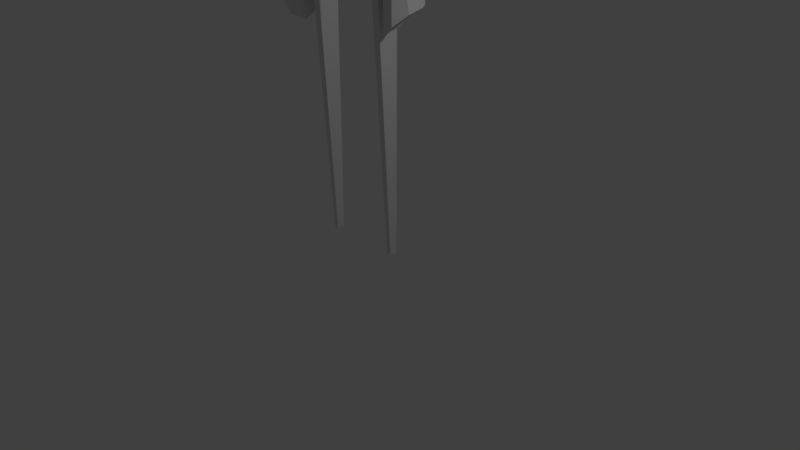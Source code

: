 # Source: Reaper_01_v03.blend  (saved by Blender 2.79.0; exported with 4.5.12 LTS)
import bpy
from mathutils import Matrix  # noqa: F401  (used for matrix-valued properties, if any)

bpy.ops.wm.read_factory_settings(use_empty=True)
scene = bpy.context.scene
scene.name = 'Scene'

# ---- collections
col_collection_1 = bpy.data.collections.new('Collection 1'); scene.collection.children.link(col_collection_1)
col_collection_2 = bpy.data.collections.new('Collection 2'); scene.collection.children.link(col_collection_2)
col_collection_2.hide_render = True
col_collection_2.hide_viewport = True

# ---- materials (node trees are filled in below, after node groups)
mat_material = bpy.data.materials.new('Material')
mat_material.alpha_threshold = 0.0
mat_material.use_transparent_shadow = False
mat_material.roughness = 0.5
mat_material_001 = bpy.data.materials.new('Material.001')
mat_material_001.alpha_threshold = 0.0
mat_material_001.use_transparent_shadow = False
mat_material_001.diffuse_color = (1.0, 1.0, 1.0, 1.0)
mat_material_001.specular_color = (0.0, 0.0, 0.0)
mat_material_001.roughness = 0.5
mat_dark = bpy.data.materials.new('Dark')
mat_dark.alpha_threshold = 0.0
mat_dark.use_transparent_shadow = False
mat_dark.diffuse_color = (0.007221, 0.007221, 0.007221, 1.0)
mat_dark.specular_color = (0.1788, 0.1788, 0.1788)
mat_dark.roughness = 0.5
mat_dark.specular_intensity = 0.0

# ---- material node trees

# ---- world
world_world = bpy.data.worlds.new('World'); scene.world = world_world
world_world.color = (0.05088, 0.05088, 0.05088)
world_world.use_sun_shadow = False
world_world.sun_shadow_jitter_overblur = 0.0
world_world.cycles.sampling_method = 'MANUAL'

# ---- cameras
cam_camera = bpy.data.cameras.new('Camera')
cam_camera.clip_end = 100.0
cam_camera.lens = 35.0
cam_camera.sensor_width = 32.0
cam_camera.sensor_height = 18.0
cam_camera.ortho_scale = 7.314
cam_camera.dof.focus_distance = 0.0
cam_camera.dof.aperture_fstop = 128.0

# ---- lights
light_lamp = bpy.data.lights.new('Lamp', 'POINT')
light_lamp.transmission_factor = 0.0
light_lamp.cutoff_distance = 30.0
light_lamp.energy = 100.0
light_lamp.shadow_buffer_clip_start = 1.001
light_lamp.shadow_soft_size = 0.1
light_lamp.shadow_maximum_resolution = 0.006
light_lamp.use_absolute_resolution = True

# ---- meshes
me_cube_005 = bpy.data.meshes.new('Cube.005')
me_cube_005.from_pydata([(-0.8703, -0.4517, -1.259), (-1.0, -0.6271, 1.251), (-0.8703, 0.6271, -1.249), (-1.0, 0.6271, 1.251), (0.8703, -0.4517, -1.259), (1.0, -0.6271, 1.251), (0.8703, 0.6271, -1.249), (1.0, 0.6271, 1.251), (-1.0, 0.6271, 0.001021), (1.0, 0.6271, 0.001021)], [], [(0, 1, 3, 8), (8, 3, 7, 9), (9, 7, 5, 4), (4, 5, 1, 0), (2, 6, 4, 0), (7, 3, 1, 5), (6, 9, 4), (2, 8, 9, 6), (0, 8, 2)])
me_cube_005.materials.append(mat_material)
me_cube_005.use_remesh_preserve_volume = False
me_cube_005.use_remesh_preserve_attributes = False
me_cube_005.use_mirror_vertex_groups = False
me_cube_005.update()
me_cube_004 = bpy.data.meshes.new('Cube.004')
me_cube_004.from_pydata([(-0.272, 0.2881, -0.677), (-0.5823, 0.2425, -0.5189), (-0.72, -0.164, 0.1491), (-0.72, 0.1195, 0.1879), (0.0, 0.3389, -0.677), (0.0, 0.2232, 0.7772), (0.0, -0.1047, -0.677), (0.0, -0.2906, 0.889), (0.0, -0.1819, -0.5353), (0.0, 0.3462, -0.5189), (0.0, -0.1609, 0.1323), (0.0, 0.2628, 0.2046), (-0.5446, -0.2492, 0.8484), (-0.6924, -0.2244, 0.6983), (-0.6924, 0.04091, 0.6903), (-0.6547, 0.05245, 0.4234), (-0.362, 0.2232, 0.7367), (-0.5446, 0.0503, 0.7839), (-0.8099, -0.05818, -0.5325), (-0.6373, -0.1819, -0.5353), (-0.7956, -0.1929, -0.4192), (-0.5613, -0.1047, -0.677), (-0.7339, 0.01967, -0.677), (0.0, -0.2872, 0.4537), (-0.6299, 0.1839, -0.2222), (0.0, 0.2603, -0.2222)], [], [(3, 15, 16, 5, 11), (5, 16, 17, 12, 7), (0, 4, 6, 21, 22), (18, 20, 2, 3, 24, 1), (22, 18, 1, 0), (6, 8, 19, 21), (24, 3, 11, 25), (0, 1, 9, 4), (2, 13, 14, 15, 3), (10, 23, 7, 12, 13, 2), (16, 15, 14, 17), (12, 17, 14, 13), (18, 19, 20), (21, 19, 18, 22), (8, 10, 2, 20, 19), (1, 24, 25, 9)])
me_cube_004.materials.append(mat_material)
me_cube_004.use_remesh_preserve_volume = False
me_cube_004.use_remesh_preserve_attributes = False
me_cube_004.use_mirror_vertex_groups = False
me_cube_004.update()
me_cube_001 = bpy.data.meshes.new('Cube.001')
me_cube_001.from_pydata([(-0.7756, -0.461, -12.39), (0.4925, -0.3174, 0.6271), (-0.6401, 0.461, -12.34), (0.4925, 0.3174, 0.6271), (0.6842, -0.9909, -12.32), (1.299, -1.0, 0.7401), (0.6842, 0.9909, -12.18), (1.299, 1.0, 0.7401), (0.3047, 1.257, -12.04), (-0.442, 1.257, -12.19), (0.77, 1.0, 0.7401), (-0.442, -1.257, -12.19), (0.3047, -1.257, -12.31), (0.77, -1.0, 0.7401), (-2.765, -0.8517, -29.89), (-2.636, 0.8767, -29.57), (-0.2308, -1.26, -32.5), (-0.2308, 0.9641, -31.12), (-1.021, 1.805, -30.06), (-1.951, 1.805, -29.52), (-2.105, -2.211, -30.84), (-1.137, -2.211, -31.95), (-2.009, 1.058, -24.73), (-1.588, 1.783, -24.94), (-2.048, -1.06, -25.08), (-1.637, -1.781, -25.38), (-0.1252, 1.404, -25.05), (-0.7305, 1.783, -25.14), (-0.1644, -1.406, -25.4), (-0.7802, -1.781, -25.58), (1.07, 1.066, -4.189), (0.9976, -0.1534, -4.63), (-0.09298, 0.7601, -4.357), (0.4801, -1.185, -4.326), (0.4801, 1.185, -4.326), (-0.09298, -0.7601, -4.357)], [], [(0, 1, 3, 2), (34, 10, 7, 30), (30, 7, 5, 31), (11, 35, 1, 0), (27, 26, 17, 18), (7, 10, 13, 5), (10, 3, 1, 13), (25, 24, 14, 20), (22, 23, 19, 15), (31, 5, 13, 33), (33, 13, 1, 35), (2, 3, 32, 9), (32, 3, 10, 34), (24, 22, 15, 14), (26, 28, 16, 17), (29, 25, 20, 21), (23, 27, 18, 19), (28, 29, 21, 16), (4, 12, 29, 28), (9, 8, 27, 23), (12, 11, 25, 29), (6, 4, 28, 26), (0, 2, 22, 24), (2, 9, 23, 22), (11, 0, 24, 25), (8, 6, 26, 27), (9, 32, 34, 8), (12, 33, 35, 11), (4, 31, 33, 12), (6, 30, 31, 4), (8, 34, 30, 6)])
me_cube_001.materials.append(mat_material)
me_cube_001.use_remesh_preserve_volume = False
me_cube_001.use_remesh_preserve_attributes = False
me_cube_001.use_mirror_vertex_groups = False
me_cube_001.update()
me_cube = bpy.data.meshes.new('Cube')
me_cube.from_pydata([(-1.0, -1.0, -1.0), (-1.0, -1.0, 1.0), (-1.0, 1.0, -1.0), (-1.0, 1.0, 1.0), (1.0, -1.0, -1.0), (1.0, -1.0, 1.0), (1.0, 1.0, -1.0), (1.0, 1.0, 1.0)], [], [(0, 1, 3, 2), (2, 3, 7, 6), (6, 7, 5, 4), (4, 5, 1, 0), (2, 6, 4, 0), (7, 3, 1, 5)])
me_cube.materials.append(mat_material_001)
me_cube.use_remesh_preserve_volume = False
me_cube.use_remesh_preserve_attributes = False
me_cube.use_mirror_vertex_groups = False
me_cube.update()
me_cube_007 = bpy.data.meshes.new('Cube.007')
me_cube_007.from_pydata([(-0.6045, 0.09145, -3.626), (-2.531, -1.111, 0.2329), (-0.6045, 1.0, -3.632), (-1.0, 1.0, 0.2329), (0.6045, 0.09145, -3.626), (-0.5314, -1.111, 0.2329), (0.6045, 1.0, -3.632), (1.0, 1.0, 0.2329), (-2.531, -1.699, -0.102), (-1.0, 1.0, -0.102), (1.0, 1.0, -0.102), (-0.5314, -1.699, -0.102), (-0.9671, 1.0, -0.349), (0.9671, 1.0, -0.349), (0.9147, -1.55, -0.3486), (-1.019, -1.55, -0.3486)], [], [(8, 1, 3, 9), (9, 3, 7, 10), (10, 7, 5, 11), (11, 5, 1, 8), (2, 6, 4, 0), (7, 3, 1, 5), (14, 11, 8, 15), (13, 10, 11, 14), (12, 9, 10, 13), (15, 8, 9, 12), (0, 15, 12, 2), (2, 12, 13, 6), (6, 13, 14, 4), (4, 14, 15, 0)])
me_cube_007.materials.append(mat_material)
me_cube_007.use_remesh_preserve_volume = False
me_cube_007.use_remesh_preserve_attributes = False
me_cube_007.use_mirror_vertex_groups = False
me_cube_007.update()
me_cube_006 = bpy.data.meshes.new('Cube.006')
me_cube_006.from_pydata([(-1.366, -0.3521, -1.317), (-1.377, 0.337, -1.33), (0.2348, -0.3564, -1.319), (0.7507, -1.253, 0.0396), (0.2239, 0.3342, -1.332), (0.8192, 0.6016, 0.1193), (-0.4643, -1.25, 0.03734), (-1.156, -1.202, -0.2462), (-1.082, 0.8533, -0.1603), (-0.3959, 0.6016, 0.117), (0.7848, 0.7759, -0.1624), (0.7264, -1.215, -0.2303)], [], [(5, 9, 6, 3), (10, 5, 3, 11), (0, 7, 8, 1), (1, 4, 2, 0), (4, 1, 8, 10), (6, 9, 8, 7), (2, 11, 3, 6, 7, 0), (4, 10, 11, 2), (9, 5, 10, 8)])
me_cube_006.materials.append(mat_material)
me_cube_006.use_remesh_preserve_volume = False
me_cube_006.use_remesh_preserve_attributes = False
me_cube_006.use_mirror_vertex_groups = False
me_cube_006.update()
me_sphere = bpy.data.meshes.new('Sphere')
me_sphere.from_pydata([(0.0, 0.9239, -0.3827), (0.0, 0.7071, -0.7071), (0.0, 0.3827, -0.9239), (-4.57e-08, -0.9239, -0.3827), (-4.57e-08, -0.7071, -0.7071), (-1.589e-08, -0.3827, -0.9239), (-0.4619, -0.8001, -0.3827), (-0.3536, -0.6124, -0.7071), (-0.321, -0.3731, -0.8767), (-0.8001, -0.4619, -0.3827), (-0.6124, -0.3536, -0.7071), (-0.3314, -0.1913, -0.9239), (-0.9239, 1.99e-07, -0.3827), (-0.7071, 2.288e-07, -0.7071), (-0.3827, 1.692e-07, -0.9239), (-0.8001, 0.4619, -0.3827), (-0.6124, 0.3536, -0.7071), (-0.4509, 0.4051, -0.829), (-0.4619, 0.8001, -0.3827), (-0.3536, 0.6124, -0.7071), (0.0009935, -0.0008761, -1.02), (-0.4155, -0.0008761, -1.02), (-0.2727, -1.334, -0.8767), (-0.4509, 0.3292, -1.055), (-0.177, -1.217, -0.7823), (0.0009935, 0.3292, -1.055), (0.0009935, -1.334, -0.8767), (0.0009935, -0.2264, -0.9954), (-0.3914, -0.2264, -0.9954), (-0.3703, -0.4225, -0.9744), (0.0009935, -0.4225, -0.9744), (0.0, -1.217, -0.7823)], [], [(27, 28, 21, 20), (4, 3, 6, 7), (5, 4, 7, 8), (8, 7, 10, 11), (28, 11, 14, 21), (7, 6, 9, 10), (11, 10, 13, 14), (10, 9, 12, 13), (13, 12, 15, 16), (14, 13, 16, 17), (16, 15, 18, 19), (17, 16, 19), (17, 19, 1, 2), (19, 18, 0, 1), (20, 21, 23, 25), (21, 14, 17, 23), (23, 17, 2, 25), (29, 8, 11, 28), (30, 29, 28, 27), (26, 22, 29, 30), (22, 24, 8, 29), (24, 22, 26, 31), (5, 8, 24, 31)])
me_sphere.polygons.foreach_set('material_index', [0, 1, 1, 1, 0, 1, 1, 1, 1, 1, 1, 1, 1, 1, 0, 0, 0, 0, 0, 0, 0, 0, 1])
me_sphere.materials.append(mat_material)
me_sphere.materials.append(mat_dark)
me_sphere.use_remesh_preserve_volume = False
me_sphere.use_remesh_preserve_attributes = False
me_sphere.use_mirror_vertex_groups = False
me_sphere.update()
me_plane_004 = bpy.data.meshes.new('Plane.004')
me_plane_004.from_pydata([(0.9307, 2.277, -5.722), (0.5595, 8.425, -11.13), (0.3028, 6.91, -13.75), (0.9147, 21.8, 12.49), (0.833, 1.365, -3.924), (0.9138, 18.77, 15.83), (1.087, 5.275, 0.8624), (1.33, 6.444, -1.415), (0.792, -0.2048, -1.463), (0.9288, 12.84, 16.42), (0.7289, 2.609, 3.56), (1.228, 14.16, 4.655), (1.198, 10.59, 7.813), (0.9411, 6.414, 8.828), (5.918e-15, 23.17, 14.12), (5.296e-15, 20.12, 17.44), (4.077e-15, 14.77, 19.09), (0.4492, -0.08087, -1.284), (0.7614, 9.15, 17.54), (0.4614, 2.185, 4.436), (0.6058, 3.592, 10.51), (3.046e-15, 10.44, 18.93), (9.706e-18, 0.1605, -0.9346), (0.3321, -0.03853, 15.41), (0.1884, 1.508, 6.856), (0.3421, -0.06986, 11.78), (6.753e-16, 0.68, 16.97), (0.2471, -2.65, 12.38), (0.1675, -2.378, 7.31), (0.25, -2.48, 10.93), (-1.61e-16, -2.368, 13.2), (6.043e-16, 1.65, 7.04), (-3.293e-16, -2.332, 7.366), (0.1793, -4.453, 10.43), (0.1299, -4.164, 7.825), (0.1602, -4.163, 9.249), (-7.098e-16, -4.366, 10.71), (-7.482e-16, -4.159, 7.831), (0.1428, -4.967, 9.384), (0.01195, -5.743, 6.741), (0.09292, -5.496, 7.582), (-9.296e-16, -5.101, 9.209), (-1.153e-15, -5.728, 6.746), (-1.068e-15, -5.478, 7.589), (0.9274, 23.22, 5.002), (1.458, 9.023, -5.459), (1.134, 18.55, 1.414), (6.178e-15, 25.14, 7.339), (0.3251, -1.096, -2.485), (0.0, -1.835, -1.864), (0.6098, -1.268, -2.744), (0.9442, -0.8364, -4.541), (0.9926, 0.5342, -6.619), (0.6201, 7.295, -11.66), (0.3161, 6.638, -14.47), (0.9986, 4.127, -9.461), (0.8442, 5.667, -8.428), (1.394, 7.733, -3.437), (1.181, 16.36, 3.035), (0.9211, 22.51, 8.745), (0.0, 24.15, 10.73)], [(55, 53)], [(54, 2, 1, 53), (12, 11, 3, 5), (4, 0, 7, 6), (12, 5, 9, 13), (4, 6, 10, 8), (6, 12, 13, 10), (6, 7, 11, 12), (9, 5, 15, 16), (5, 3, 14, 15), (13, 9, 18, 20), (10, 13, 20, 19), (8, 10, 19, 17), (21, 18, 9, 16), (20, 18, 23, 25), (17, 19, 24, 22), (18, 21, 26, 23), (19, 20, 25, 24), (23, 26, 30, 27), (24, 25, 29, 28), (25, 23, 27, 29), (32, 31, 24, 28), (27, 30, 36, 33), (29, 27, 33, 35), (28, 29, 35, 34), (32, 28, 34, 37), (37, 34, 39, 42), (34, 35, 40, 39), (33, 36, 41, 38), (35, 33, 38, 40), (40, 38, 41, 43), (40, 43, 42, 39), (57, 56, 1, 45), (59, 58, 46, 44), (58, 57, 45, 46), (60, 59, 44, 47), (22, 24, 31), (49, 48, 17, 22), (8, 17, 48, 50), (4, 8, 50, 51), (0, 4, 51, 52), (14, 3, 59, 60), (11, 7, 57, 58), (3, 11, 58, 59), (7, 0, 56, 57), (0, 52, 55, 56)])
me_plane_004.materials.append(mat_material)
me_plane_004.use_remesh_preserve_volume = False
me_plane_004.use_remesh_preserve_attributes = False
me_plane_004.use_mirror_vertex_groups = False
me_plane_004.update()
me_plane_003 = bpy.data.meshes.new('Plane.003')
me_plane_003.from_pydata([(1.3, -15.6, -29.36), (1.309, -9.989, -32.57), (0.9751, -19.74, -27.11), (0.4358, -20.83, -26.72), (0.0, -20.93, -26.86), (0.9256, -6.163, -35.04), (1.638, -37.5, -60.87), (1.308, -31.85, -64.09), (1.503, -41.8, -58.53), (0.8711, -42.93, -58.13), (0.0, -43.03, -58.28), (0.9858, -27.68, -66.78), (0.3404, -1.821, -3.051), (0.7933, -1.911, -3.737), (0.0, -1.751, -2.864), (0.9965, 0.2715, -7.55), (0.99, 3.142, -10.65), (0.7162, 5.206, -12.62), (0.5401, -6.163, -35.04), (0.4849, -27.68, -66.78), (0.3248, 5.87, -15.35), (0.0, -32.53, -44.16), (0.7548, -32.43, -44.02), (1.362, -31.5, -44.28), (1.547, -27.43, -46.47), (1.308, -21.84, -49.64), (0.9697, -17.77, -52.28), (0.4997, -17.77, -52.28)], [], [(13, 12, 3, 2), (16, 15, 0, 1), (15, 13, 2, 0), (17, 16, 1, 5), (12, 14, 4, 3), (22, 21, 10, 9), (24, 23, 8, 6), (26, 25, 7, 11), (23, 22, 9, 8), (25, 24, 6, 7), (17, 5, 18, 20), (26, 11, 19, 27), (5, 26, 27, 18), (1, 0, 24, 25), (2, 3, 22, 23), (5, 1, 25, 26), (0, 2, 23, 24), (3, 4, 21, 22)])
me_plane_003.materials.append(mat_material)
me_plane_003.use_remesh_preserve_volume = False
me_plane_003.use_remesh_preserve_attributes = False
me_plane_003.use_mirror_vertex_groups = False
me_plane_003.update()
me_plane_002 = bpy.data.meshes.new('Plane.002')
me_plane_002.from_pydata([(0.9147, 21.8, 12.49), (0.9989, 0.777, -2.779), (0.9138, 18.77, 15.83), (0.9307, 2.277, -5.722), (1.087, 5.275, 0.8624), (1.33, 6.444, -1.415), (0.792, -0.2048, -1.463), (0.9288, 12.84, 16.42), (0.7289, 2.609, 3.56), (1.228, 14.16, 4.655), (1.198, 10.59, 7.813), (0.9411, 6.414, 8.828), (0.0, 23.17, 14.12), (0.0, 20.12, 17.44), (0.0, 14.77, 19.09), (0.4492, -0.08088, -1.284), (0.7614, 9.15, 17.54), (0.4614, 2.185, 4.436), (0.6058, 3.592, 10.51), (0.0, 10.44, 18.93), (0.0, 0.1605, -0.9346), (0.3321, -0.03853, 15.41), (0.1884, 1.508, 6.856), (0.3421, -0.06986, 11.78), (0.0, 0.68, 16.97), (0.2471, -2.65, 12.38), (0.1675, -2.378, 7.31), (0.25, -2.48, 10.93), (0.0, -2.368, 13.2), (0.0, 1.65, 7.04), (0.0, -2.332, 7.366), (0.1793, -4.453, 10.43), (0.1299, -4.164, 7.825), (0.1602, -4.163, 9.249), (0.0, -4.366, 10.71), (0.0, -4.159, 7.831), (0.1428, -4.967, 9.384), (0.01195, -5.743, 6.741), (0.09292, -5.496, 7.582), (0.0, -5.101, 9.209), (0.0, -5.728, 6.746), (0.0, -5.478, 7.589), (0.9274, 23.22, 5.002), (0.5147, 8.519, -10.76), (1.458, 9.023, -5.459), (1.134, 18.55, 1.414), (0.0, 25.14, 7.339), (1.197, -19.04, -27.39), (1.101, -15.28, -29.11), (0.9069, -21.01, -26.4), (0.4266, -21.12, -26.56), (0.0, -21.22, -26.71), (0.5184, -5.871, -35.21), (1.197, -51.73, -74.7), (1.101, -47.97, -76.42), (0.9069, -53.69, -73.71), (0.4266, -53.8, -73.87), (0.0, -53.9, -74.02), (0.5184, -38.55, -82.52), (0.5726, -3.021, -3.893), (1.043, -3.245, -4.217), (0.0, -2.748, -3.498), (1.276, -2.027, -5.54), (1.199, 0.1394, -8.17), (0.7299, 7.314, -13.66)], [], [(10, 9, 0, 2), (1, 3, 5, 4), (10, 2, 7, 11), (1, 4, 8, 6), (4, 10, 11, 8), (4, 5, 9, 10), (7, 2, 13, 14), (2, 0, 12, 13), (11, 7, 16, 18), (8, 11, 18, 17), (6, 8, 17, 15), (19, 16, 7, 14), (18, 16, 21, 23), (15, 17, 22, 20), (16, 19, 24, 21), (17, 18, 23, 22), (21, 24, 28, 25), (22, 23, 27, 26), (23, 21, 25, 27), (30, 29, 22, 26), (25, 28, 34, 31), (27, 25, 31, 33), (26, 27, 33, 32), (30, 26, 32, 35), (35, 32, 37, 40), (32, 33, 38, 37), (31, 34, 39, 36), (33, 31, 36, 38), (38, 36, 39, 41), (38, 41, 40, 37), (5, 3, 43, 44), (0, 9, 45, 42), (9, 5, 44, 45), (12, 0, 42, 46), (20, 22, 29), (60, 59, 50, 49), (63, 62, 47, 48), (62, 60, 49, 47), (64, 63, 48, 52), (59, 61, 51, 50), (50, 51, 57, 56), (47, 49, 55, 53), (52, 48, 54, 58), (49, 50, 56, 55), (48, 47, 53, 54), (15, 20, 61, 59), (43, 3, 63, 64), (1, 6, 60, 62), (3, 1, 62, 63), (6, 15, 59, 60)])
me_plane_002.use_remesh_preserve_volume = False
me_plane_002.use_remesh_preserve_attributes = False
me_plane_002.use_mirror_vertex_groups = False
me_plane_002.update()
me_plane = bpy.data.meshes.new('Plane')
me_plane.from_pydata([(-0.8304, 1.811, 1.49), (-0.8084, 2.034, 1.648), (-0.6634, 2.228, 1.694), (-0.2877, 2.444, 0.2027), (-0.1837, 2.052, 0.2027), (-0.2909, 2.319, 0.2027), (-0.8314, 1.64, -0.2675), (-0.8074, 2.343, -0.2675), (-0.6634, 2.71, -0.2675), (-0.2877, 2.511, -0.2675), (-0.1837, 1.711, -0.2675), (-0.2909, 2.386, -0.2675), (-0.8314, 1.999, 0.5791), (-0.8074, 2.329, 0.5595), (-0.6634, 3.089, 0.552), (-0.1438, 2.708, 1.663), (-0.1438, 2.866, -0.2675), (-0.1438, 3.246, 0.552), (-0.3781, 1.351, 1.777), (-0.3561, 1.541, 1.821), (-0.306, 1.768, 1.873), (0.0, 1.389, 0.9384), (0.8304, 1.811, 1.49), (0.8084, 2.034, 1.648), (0.6634, 2.228, 1.694), (0.2877, 2.444, 0.2027), (0.0, 2.492, 0.2027), (0.0, 1.924, 0.2027), (0.1837, 2.052, 0.2027), (0.0, 2.332, 0.2027), (0.2909, 2.319, 0.2027), (0.0, 0.9839, -0.2675), (0.8314, 1.64, -0.2675), (0.8074, 2.343, -0.2675), (0.6634, 2.71, -0.2675), (0.2877, 2.511, -0.2675), (0.0, 2.559, -0.2675), (0.0, 1.584, -0.2675), (0.1837, 1.711, -0.2675), (0.0, 2.399, -0.2675), (0.2909, 2.386, -0.2675), (0.8314, 1.999, 0.5791), (0.8074, 2.329, 0.5595), (0.0, 1.183, 0.6253), (0.6634, 3.089, 0.552), (0.1438, 2.708, 1.663), (0.1438, 2.866, -0.2675), (0.1438, 3.246, 0.552), (0.0, 0.9694, 1.511), (0.3781, 1.351, 1.777), (0.3561, 1.541, 1.821), (0.306, 1.768, 1.873), (0.0, 2.088, 1.976), (0.0, 0.8963, 1.865)], [], [(5, 4, 27, 29), (3, 5, 29, 26), (11, 39, 37, 10), (9, 36, 39, 11), (3, 26, 36, 9), (13, 7, 6, 12), (12, 6, 31, 43), (5, 3, 9, 11), (14, 8, 7, 13), (27, 4, 10, 37), (4, 5, 11, 10), (17, 16, 8, 14), (15, 17, 14, 2), (2, 14, 13, 1), (0, 12, 43, 21), (1, 13, 12, 0), (15, 45, 47, 17), (15, 2, 20, 52), (1, 0, 18, 19), (2, 1, 19, 20), (0, 21, 48, 18), (48, 53, 18), (30, 29, 27, 28), (25, 26, 29, 30), (40, 38, 37, 39), (35, 40, 39, 36), (25, 35, 36, 26), (42, 41, 32, 33), (41, 43, 31, 32), (30, 40, 35, 25), (44, 42, 33, 34), (27, 37, 38, 28), (28, 38, 40, 30), (47, 44, 34, 46), (45, 24, 44, 47), (24, 23, 42, 44), (22, 21, 43, 41), (23, 22, 41, 42), (17, 47, 46, 16), (45, 52, 51, 24), (15, 52, 45), (22, 49, 48, 21), (48, 49, 53), (20, 51, 52), (19, 50, 51, 20), (18, 49, 50, 19), (53, 49, 18), (23, 24, 51, 50), (22, 23, 50, 49)])
me_plane.use_remesh_preserve_volume = False
me_plane.use_remesh_preserve_attributes = False
me_plane.use_mirror_vertex_groups = False
me_plane.update()

# ---- objects
ob_cube_001 = bpy.data.objects.new('Cube.001', me_cube_005)
ob_cube = bpy.data.objects.new('Cube', me_cube_004)
ob_cube_005 = bpy.data.objects.new('Cube.005', me_cube_001)
ob_cube_004 = bpy.data.objects.new('Cube.004', me_cube)
ob_cube_003 = bpy.data.objects.new('Cube.003', me_cube_007)
ob_cube_002 = bpy.data.objects.new('Cube.002', me_cube_006)
ob_sphere = bpy.data.objects.new('Sphere', me_sphere)
ob_plane_001 = bpy.data.objects.new('Plane.001', me_plane_004)
ob_plane_003 = bpy.data.objects.new('Plane.003', me_plane_003)
ob_lamp = bpy.data.objects.new('Lamp', light_lamp)
ob_camera = bpy.data.objects.new('Camera', cam_camera)
ob_plane_002 = bpy.data.objects.new('Plane.002', me_plane_002)
ob_plane = bpy.data.objects.new('Plane', me_plane)

# ---- transforms, parenting, visibility, modifiers, constraints
ob_cube_001.location = (0.02379, -0.04609, 5.082)
ob_cube_001.rotation_euler = (0.5844, -2.806e-07, 3.142)
ob_cube_001.scale = (0.4852, 0.3769, 0.06771)
ob_cube_001.lineart.crease_threshold = 0.0
ob_cube.location = (0.02379, -0.01488, 6.081)
ob_cube.scale = (0.5794, 1.141, 1.141)
ob_cube.lineart.crease_threshold = 0.0
_m = ob_cube.modifiers.new('Mirror', 'MIRROR')
_m.use_clip = True
_m = ob_cube.modifiers.new('Collision', 'COLLISION')
ob_cube_005.location = (-0.6279, -0.183, 6.764)
ob_cube_005.scale = (0.1246, 0.1246, 0.1246)
ob_cube_005.lineart.crease_threshold = 0.0
_m = ob_cube_005.modifiers.new('Mirror', 'MIRROR')
_m.mirror_object = ob_cube
ob_cube_004.location = (-0.5582, -0.183, 7.003)
ob_cube_004.rotation_euler = (0.7854, -0.0, 0.7854)
ob_cube_004.scale = (0.05809, 0.05809, 0.05809)
ob_cube_004.lineart.crease_threshold = 0.0
_m = ob_cube_004.modifiers.new('Mirror', 'MIRROR')
_m.mirror_object = ob_cube
ob_cube_003.location = (-0.4746, -0.146, 3.449)
ob_cube_003.scale = (0.04933, 0.1092, 0.9462)
ob_cube_003.lineart.crease_threshold = 0.0
_m = ob_cube_003.modifiers.new('Mirror', 'MIRROR')
_m.mirror_object = ob_cube
ob_cube_002.location = (-0.5151, 0.04949, 5.045)
ob_cube_002.rotation_euler = (-0.1407, -0.05699, 0.008068)
ob_cube_002.scale = (0.07798, 0.255, 1.162)
ob_cube_002.lineart.crease_threshold = 0.0
_m = ob_cube_002.modifiers.new('Mirror', 'MIRROR')
_m.mirror_object = ob_cube
ob_sphere.location = (0.02379, -0.1747, 7.807)
ob_sphere.rotation_euler = (1.571, -0.0, 0.0)
ob_sphere.scale = (0.4217, 0.4217, 0.4217)
ob_sphere.lineart.crease_threshold = 0.0
_vg = ob_sphere.vertex_groups.new(name='Group')
_m = ob_sphere.modifiers.new('Collision', 'COLLISION')
_m = ob_sphere.modifiers.new('Mirror', 'MIRROR')
_m.use_clip = True
ob_plane_001.location = (-7.656e-09, -0.3776, 7.123)
ob_plane_001.rotation_euler = (0.6045, 1.262e-16, 3.935e-17)
ob_plane_001.scale = (0.424, 0.04685, 0.04685)
ob_plane_001.hide_render = True
ob_plane_001.lineart.crease_threshold = 0.0
_vg = ob_plane_001.vertex_groups.new(name='Cape_01')
_m = ob_plane_001.modifiers.new('Mirror', 'MIRROR')
_m.use_clip = True
_m = ob_plane_001.modifiers.new('Cloth', 'CLOTH')
ob_plane_003.location = (-7.656e-09, -0.3776, 7.123)
ob_plane_003.rotation_euler = (0.6045, 1.262e-16, 3.935e-17)
ob_plane_003.scale = (0.424, 0.04685, 0.04685)
ob_plane_003.hide_render = True
ob_plane_003.lineart.crease_threshold = 0.0
_vg = ob_plane_003.vertex_groups.new(name='Cape_01')
_m = ob_plane_003.modifiers.new('Mirror', 'MIRROR')
_m.use_clip = True
_m = ob_plane_003.modifiers.new('Cloth', 'CLOTH')
ob_lamp.location = (4.076, 1.005, 5.665)
ob_lamp.rotation_euler = (0.6503, 0.05522, 1.866)
ob_lamp.lock_rotations_4d = False
ob_lamp.empty_display_type = 'ARROWS'
ob_lamp.color = (0.0, 0.0, 0.0, 0.0)
ob_lamp.lineart.crease_threshold = 0.0
ob_camera.location = (7.481, -6.508, 5.105)
ob_camera.rotation_euler = (1.109, 0.0, 0.8149)
ob_camera.lock_rotations_4d = False
ob_camera.empty_display_type = 'ARROWS'
ob_camera.color = (0.0, 0.0, 0.0, 0.0)
ob_camera.display_type = 'WIRE'
ob_camera.lineart.crease_threshold = 0.0
ob_plane_002.location = (-7.656e-09, -0.3776, 7.361)
ob_plane_002.rotation_euler = (0.6045, 1.262e-16, 3.935e-17)
ob_plane_002.scale = (0.424, 0.04685, 0.04685)
ob_plane_002.lineart.crease_threshold = 0.0
_m = ob_plane_002.modifiers.new('Mirror', 'MIRROR')
_m.use_clip = True
_m = ob_plane_002.modifiers.new('Cloth', 'CLOTH')
ob_plane.location = (0.0, 0.0, 7.426)
ob_plane.rotation_euler = (1.571, -0.0, 0.0)
ob_plane.lineart.crease_threshold = 0.0
_m = ob_plane.modifiers.new('Decimate', 'DECIMATE')
_m.ratio = 0.6962
_m.iterations = 1
_m.angle_limit = 0.7697
_m.use_symmetry = True

# ---- collection membership
col_collection_1.objects.link(ob_cube_001)
col_collection_1.objects.link(ob_cube)
col_collection_1.objects.link(ob_cube_005)
col_collection_1.objects.link(ob_cube_004)
col_collection_1.objects.link(ob_cube_003)
col_collection_1.objects.link(ob_cube_002)
col_collection_1.objects.link(ob_sphere)
col_collection_1.objects.link(ob_plane_001)
col_collection_1.objects.link(ob_plane_003)
col_collection_1.objects.link(ob_lamp)
col_collection_1.objects.link(ob_camera)
col_collection_2.objects.link(ob_plane_002)
col_collection_2.objects.link(ob_plane)

# ---- scene / render settings (as saved in the file)
scene.camera = ob_camera
scene.frame_start = 1; scene.frame_end = 250; scene.frame_set(1)
scene.render.engine = 'BLENDER_EEVEE_NEXT'
scene.render.resolution_percentage = 50
scene.render.dither_intensity = 0.0
scene.cycles.use_denoising = False
scene.cycles.samples = 128
scene.cycles.sampling_pattern = 'TABULATED_SOBOL'
scene.cycles.use_adaptive_sampling = False
scene.cycles.use_light_tree = False
scene.cycles.blur_glossy = 0.0
scene.cycles.sample_clamp_indirect = 0.0
scene.view_settings.view_transform = 'Standard'
bpy.context.view_layer.update()

